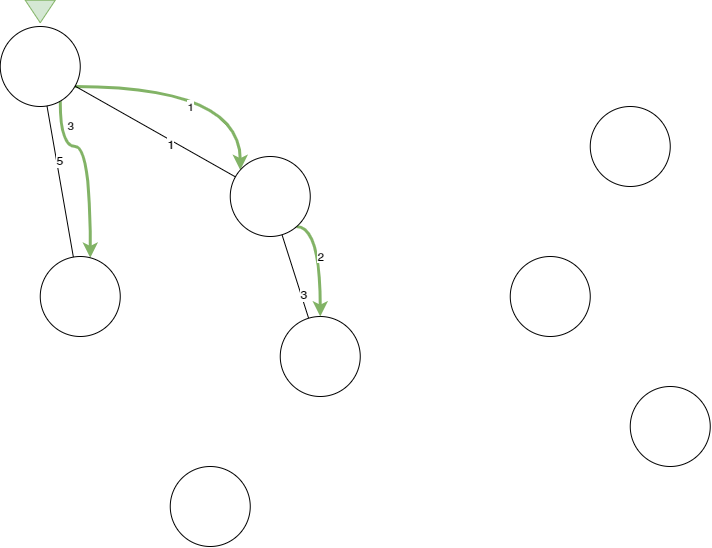

The diagram above was exported from draw.io. Its source (the exported page's mxGraphModel, read from the mxfile embedded in the PNG):
<mxGraphModel dx="2166" dy="1309" grid="1" gridSize="10" guides="1" tooltips="1" connect="1" arrows="1" fold="1" page="1" pageScale="1" pageWidth="1169" pageHeight="827" math="0" shadow="0">
  <root>
    <mxCell id="0" />
    <mxCell id="1" parent="0" />
    <mxCell id="2" style="edgeStyle=none;rounded=0;orthogonalLoop=1;jettySize=auto;html=1;endArrow=none;endFill=0;" edge="1" source="4" target="12" parent="1">
      <mxGeometry relative="1" as="geometry" />
    </mxCell>
    <mxCell id="3" value="3" style="text;html=1;resizable=0;points=[];align=center;verticalAlign=middle;labelBackgroundColor=#ffffff;" vertex="1" connectable="0" parent="2">
      <mxGeometry x="-0.4465" y="-2" relative="1" as="geometry">
        <mxPoint as="offset" />
      </mxGeometry>
    </mxCell>
    <mxCell id="4" value="" style="ellipse;whiteSpace=wrap;html=1;aspect=fixed;" vertex="1" parent="1">
      <mxGeometry x="1268.75" y="2030" width="80" height="80" as="geometry" />
    </mxCell>
    <mxCell id="5" value="" style="ellipse;whiteSpace=wrap;html=1;aspect=fixed;" vertex="1" parent="1">
      <mxGeometry x="1618.75" y="2100" width="80" height="80" as="geometry" />
    </mxCell>
    <mxCell id="6" value="" style="ellipse;whiteSpace=wrap;html=1;aspect=fixed;" vertex="1" parent="1">
      <mxGeometry x="1158.75" y="2180" width="80" height="80" as="geometry" />
    </mxCell>
    <mxCell id="7" value="" style="ellipse;whiteSpace=wrap;html=1;aspect=fixed;" vertex="1" parent="1">
      <mxGeometry x="1498.75" y="1970" width="80" height="80" as="geometry" />
    </mxCell>
    <mxCell id="8" value="1" style="edgeStyle=orthogonalEdgeStyle;rounded=0;orthogonalLoop=1;jettySize=auto;html=1;fillColor=#d5e8d4;strokeColor=#82b366;strokeWidth=3;curved=1;" edge="1" source="10" target="12" parent="1">
      <mxGeometry x="-0.0731" y="-20" relative="1" as="geometry">
        <Array as="points">
          <mxPoint x="1228.75" y="1800" />
        </Array>
        <mxPoint as="offset" />
      </mxGeometry>
    </mxCell>
    <mxCell id="9" value="3" style="edgeStyle=orthogonalEdgeStyle;rounded=0;orthogonalLoop=1;jettySize=auto;html=1;strokeWidth=3;fillColor=#d5e8d4;strokeColor=#82b366;elbow=vertical;curved=1;" edge="1" source="10" target="13" parent="1">
      <mxGeometry x="-0.7282" y="10" relative="1" as="geometry">
        <Array as="points">
          <mxPoint x="1048.75" y="1860" />
          <mxPoint x="1078.75" y="1860" />
        </Array>
        <mxPoint as="offset" />
      </mxGeometry>
    </mxCell>
    <mxCell id="10" value="" style="ellipse;whiteSpace=wrap;html=1;aspect=fixed;" vertex="1" parent="1">
      <mxGeometry x="988.75" y="1740" width="80" height="80" as="geometry" />
    </mxCell>
    <mxCell id="11" value="2" style="edgeStyle=orthogonalEdgeStyle;curved=1;rounded=0;orthogonalLoop=1;jettySize=auto;html=1;strokeWidth=3;fillColor=#d5e8d4;strokeColor=#82b366;" edge="1" source="12" target="4" parent="1">
      <mxGeometry x="-0.0569" relative="1" as="geometry">
        <Array as="points">
          <mxPoint x="1308.75" y="1940" />
        </Array>
        <mxPoint as="offset" />
      </mxGeometry>
    </mxCell>
    <mxCell id="12" value="" style="ellipse;whiteSpace=wrap;html=1;aspect=fixed;" vertex="1" parent="1">
      <mxGeometry x="1218.75" y="1870" width="80" height="80" as="geometry" />
    </mxCell>
    <mxCell id="13" value="" style="ellipse;whiteSpace=wrap;html=1;aspect=fixed;" vertex="1" parent="1">
      <mxGeometry x="1028.75" y="1970" width="80" height="80" as="geometry" />
    </mxCell>
    <mxCell id="14" value="" style="ellipse;whiteSpace=wrap;html=1;aspect=fixed;" vertex="1" parent="1">
      <mxGeometry x="1578.75" y="1820" width="80" height="80" as="geometry" />
    </mxCell>
    <mxCell id="15" value="" style="endArrow=none;html=1;" edge="1" source="10" target="12" parent="1">
      <mxGeometry width="50" height="50" relative="1" as="geometry">
        <mxPoint x="1098.75" y="1840" as="sourcePoint" />
        <mxPoint x="1148.75" y="1790" as="targetPoint" />
      </mxGeometry>
    </mxCell>
    <mxCell id="16" value="1" style="text;html=1;resizable=0;points=[];align=center;verticalAlign=middle;labelBackgroundColor=#ffffff;" vertex="1" connectable="0" parent="15">
      <mxGeometry x="0.1965" y="-4" relative="1" as="geometry">
        <mxPoint as="offset" />
      </mxGeometry>
    </mxCell>
    <mxCell id="17" value="" style="endArrow=none;html=1;" edge="1" source="10" target="13" parent="1">
      <mxGeometry width="50" height="50" relative="1" as="geometry">
        <mxPoint x="1078.75" y="1790" as="sourcePoint" />
        <mxPoint x="1267.79" y="1854" as="targetPoint" />
      </mxGeometry>
    </mxCell>
    <mxCell id="18" value="5" style="text;html=1;resizable=0;points=[];align=center;verticalAlign=middle;labelBackgroundColor=#ffffff;" vertex="1" connectable="0" parent="17">
      <mxGeometry x="-0.2741" y="2" relative="1" as="geometry">
        <mxPoint as="offset" />
      </mxGeometry>
    </mxCell>
    <mxCell id="19" value="" style="triangle;whiteSpace=wrap;html=1;rotation=90;fillColor=#d5e8d4;strokeColor=#82b366;" vertex="1" parent="1">
      <mxGeometry x="1017.5" y="1710" width="22.5" height="30" as="geometry" />
    </mxCell>
  </root>
</mxGraphModel>